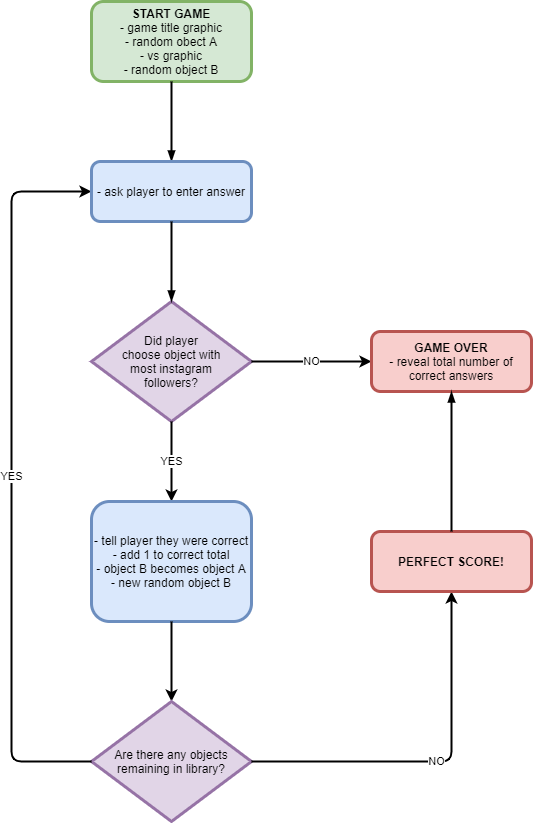

The diagram above was exported from draw.io. Its source (the exported page's mxGraphModel, read from the mxfile embedded in the PNG):
<mxGraphModel dx="1422" dy="882" grid="1" gridSize="10" guides="1" tooltips="1" connect="1" arrows="1" fold="1" page="1" pageScale="1" pageWidth="850" pageHeight="1100" math="0" shadow="0">
  <root>
    <mxCell id="0" />
    <mxCell id="1" parent="0" />
    <mxCell id="lDjm3yXLSS42Cia1Tv3T-1" value="&lt;b&gt;START GAME&lt;/b&gt;&lt;br&gt;- game title graphic&lt;br&gt;- random obect A&lt;br&gt;- vs graphic&lt;br&gt;- random object B" style="rounded=1;whiteSpace=wrap;html=1;fillColor=#d5e8d4;strokeColor=#82b366;strokeWidth=3;" parent="1" vertex="1">
      <mxGeometry x="280" y="80" width="160" height="80" as="geometry" />
    </mxCell>
    <mxCell id="lDjm3yXLSS42Cia1Tv3T-2" value="" style="endArrow=blockThin;html=1;exitX=0.5;exitY=1;exitDx=0;exitDy=0;endFill=1;strokeWidth=2;entryX=0.5;entryY=0;entryDx=0;entryDy=0;" parent="1" source="lDjm3yXLSS42Cia1Tv3T-1" edge="1" target="rw00-GKCoG5CTSMkqbLq-5">
      <mxGeometry width="50" height="50" relative="1" as="geometry">
        <mxPoint x="340" y="440" as="sourcePoint" />
        <mxPoint x="360" y="240" as="targetPoint" />
      </mxGeometry>
    </mxCell>
    <mxCell id="lDjm3yXLSS42Cia1Tv3T-3" value="Did player&lt;br&gt;choose&amp;nbsp;object with&lt;br&gt;most&amp;nbsp;instagram&lt;br&gt;followers?" style="rhombus;whiteSpace=wrap;html=1;strokeWidth=3;fillColor=#e1d5e7;strokeColor=#9673a6;" parent="1" vertex="1">
      <mxGeometry x="280" y="380" width="160" height="120" as="geometry" />
    </mxCell>
    <mxCell id="lDjm3yXLSS42Cia1Tv3T-4" value="NO" style="endArrow=classic;html=1;strokeWidth=2;exitX=1;exitY=0.5;exitDx=0;exitDy=0;" parent="1" source="lDjm3yXLSS42Cia1Tv3T-3" edge="1">
      <mxGeometry width="50" height="50" relative="1" as="geometry">
        <mxPoint x="520" y="530" as="sourcePoint" />
        <mxPoint x="560" y="440" as="targetPoint" />
      </mxGeometry>
    </mxCell>
    <mxCell id="lDjm3yXLSS42Cia1Tv3T-5" value="YES" style="endArrow=classic;html=1;strokeWidth=2;exitX=0.5;exitY=1;exitDx=0;exitDy=0;" parent="1" source="lDjm3yXLSS42Cia1Tv3T-3" edge="1">
      <mxGeometry width="50" height="50" relative="1" as="geometry">
        <mxPoint x="520" y="530" as="sourcePoint" />
        <mxPoint x="360" y="580" as="targetPoint" />
      </mxGeometry>
    </mxCell>
    <mxCell id="lDjm3yXLSS42Cia1Tv3T-8" value="&lt;b&gt;GAME OVER&lt;/b&gt;&lt;br&gt;- reveal total number of correct answers" style="rounded=1;whiteSpace=wrap;html=1;strokeWidth=3;fillColor=#f8cecc;strokeColor=#b85450;" parent="1" vertex="1">
      <mxGeometry x="560" y="410" width="160" height="60" as="geometry" />
    </mxCell>
    <mxCell id="lDjm3yXLSS42Cia1Tv3T-9" value="- tell player they were correct&lt;br&gt;- add 1 to correct total&lt;br&gt;- object B becomes object A&lt;br&gt;- new random object B&lt;br&gt;" style="rounded=1;whiteSpace=wrap;html=1;strokeWidth=3;fillColor=#dae8fc;strokeColor=#6c8ebf;" parent="1" vertex="1">
      <mxGeometry x="280" y="580" width="160" height="120" as="geometry" />
    </mxCell>
    <mxCell id="rw00-GKCoG5CTSMkqbLq-1" value="" style="endArrow=classic;html=1;strokeWidth=2;exitX=0.5;exitY=1;exitDx=0;exitDy=0;" edge="1" parent="1" source="lDjm3yXLSS42Cia1Tv3T-9">
      <mxGeometry width="50" height="50" relative="1" as="geometry">
        <mxPoint x="370" y="740" as="sourcePoint" />
        <mxPoint x="360" y="780" as="targetPoint" />
      </mxGeometry>
    </mxCell>
    <mxCell id="rw00-GKCoG5CTSMkqbLq-2" value="Are there any objects&lt;br&gt;remaining in library?" style="rhombus;whiteSpace=wrap;html=1;strokeWidth=3;fillColor=#e1d5e7;strokeColor=#9673a6;" vertex="1" parent="1">
      <mxGeometry x="280" y="780" width="160" height="120" as="geometry" />
    </mxCell>
    <mxCell id="rw00-GKCoG5CTSMkqbLq-3" value="NO" style="endArrow=classic;html=1;strokeWidth=2;exitX=1;exitY=0.5;exitDx=0;exitDy=0;entryX=0.5;entryY=1;entryDx=0;entryDy=0;" edge="1" parent="1" source="rw00-GKCoG5CTSMkqbLq-2" target="rw00-GKCoG5CTSMkqbLq-7">
      <mxGeometry width="50" height="50" relative="1" as="geometry">
        <mxPoint x="530" y="870" as="sourcePoint" />
        <mxPoint x="620" y="640" as="targetPoint" />
        <Array as="points">
          <mxPoint x="640" y="840" />
        </Array>
      </mxGeometry>
    </mxCell>
    <mxCell id="rw00-GKCoG5CTSMkqbLq-4" value="YES" style="endArrow=classic;html=1;strokeWidth=2;exitX=0;exitY=0.5;exitDx=0;exitDy=0;entryX=0;entryY=0.5;entryDx=0;entryDy=0;" edge="1" parent="1" source="rw00-GKCoG5CTSMkqbLq-2" target="rw00-GKCoG5CTSMkqbLq-5">
      <mxGeometry width="50" height="50" relative="1" as="geometry">
        <mxPoint x="150" y="810" as="sourcePoint" />
        <mxPoint x="200" y="840" as="targetPoint" />
        <Array as="points">
          <mxPoint x="200" y="840" />
          <mxPoint x="200" y="270" />
        </Array>
      </mxGeometry>
    </mxCell>
    <mxCell id="rw00-GKCoG5CTSMkqbLq-5" value="- ask player to enter answer" style="rounded=1;whiteSpace=wrap;html=1;strokeWidth=3;fillColor=#dae8fc;strokeColor=#6c8ebf;" vertex="1" parent="1">
      <mxGeometry x="280" y="240" width="160" height="60" as="geometry" />
    </mxCell>
    <mxCell id="rw00-GKCoG5CTSMkqbLq-6" value="" style="endArrow=blockThin;html=1;exitX=0.5;exitY=1;exitDx=0;exitDy=0;endFill=1;strokeWidth=2;entryX=0.5;entryY=0;entryDx=0;entryDy=0;" edge="1" parent="1" source="rw00-GKCoG5CTSMkqbLq-5" target="lDjm3yXLSS42Cia1Tv3T-3">
      <mxGeometry width="50" height="50" relative="1" as="geometry">
        <mxPoint x="420" y="310" as="sourcePoint" />
        <mxPoint x="360" y="400" as="targetPoint" />
      </mxGeometry>
    </mxCell>
    <mxCell id="rw00-GKCoG5CTSMkqbLq-7" value="&lt;b&gt;PERFECT SCORE!&lt;/b&gt;" style="rounded=1;whiteSpace=wrap;html=1;strokeWidth=3;fillColor=#f8cecc;strokeColor=#b85450;" vertex="1" parent="1">
      <mxGeometry x="560" y="610" width="160" height="60" as="geometry" />
    </mxCell>
    <mxCell id="rw00-GKCoG5CTSMkqbLq-8" value="" style="endArrow=blockThin;html=1;exitX=0.5;exitY=0;exitDx=0;exitDy=0;endFill=1;strokeWidth=2;entryX=0.5;entryY=1;entryDx=0;entryDy=0;" edge="1" parent="1" source="rw00-GKCoG5CTSMkqbLq-7" target="lDjm3yXLSS42Cia1Tv3T-8">
      <mxGeometry width="50" height="50" relative="1" as="geometry">
        <mxPoint x="370" y="310" as="sourcePoint" />
        <mxPoint x="370" y="390" as="targetPoint" />
      </mxGeometry>
    </mxCell>
  </root>
</mxGraphModel>